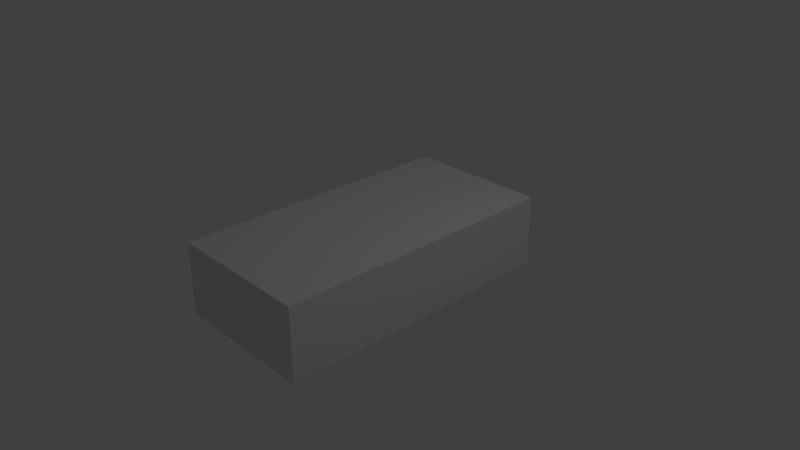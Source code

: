 # Source: battery9V.blend  (saved by Blender 2.79.0; exported with 4.5.12 LTS)
import bpy
from mathutils import Matrix  # noqa: F401  (used for matrix-valued properties, if any)

bpy.ops.wm.read_factory_settings(use_empty=True)
scene = bpy.context.scene
scene.name = 'Scene'

# ---- collections
col_collection_1 = bpy.data.collections.new('Collection 1'); scene.collection.children.link(col_collection_1)

# ---- materials (node trees are filled in below, after node groups)
mat_material = bpy.data.materials.new('Material')
mat_material.alpha_threshold = 0.0
mat_material.use_transparent_shadow = False
mat_material.roughness = 0.5
mat_material.line_color = (0.0, 0.0, 0.0, 1.0)

# ---- material node trees

# ---- world
world_world = bpy.data.worlds.new('World'); scene.world = world_world
world_world.color = (0.05088, 0.05088, 0.05088)
world_world.use_sun_shadow = False
world_world.sun_shadow_jitter_overblur = 0.0
world_world.cycles.sampling_method = 'MANUAL'

# ---- cameras
cam_camera = bpy.data.cameras.new('Camera')
cam_camera.clip_end = 100.0
cam_camera.lens = 35.0
cam_camera.sensor_width = 32.0
cam_camera.sensor_height = 18.0
cam_camera.ortho_scale = 7.314
cam_camera.dof.focus_distance = 0.0
cam_camera.dof.aperture_fstop = 128.0

# ---- lights
light_lamp = bpy.data.lights.new('Lamp', 'POINT')
light_lamp.transmission_factor = 0.0
light_lamp.cutoff_distance = 30.0
light_lamp.energy = 100.0
light_lamp.shadow_buffer_clip_start = 1.001
light_lamp.shadow_soft_size = 0.1
light_lamp.shadow_maximum_resolution = 0.006
light_lamp.use_absolute_resolution = True

# ---- meshes
me_cube = bpy.data.meshes.new('Cube')
me_cube.from_pydata([(1.0, 1.0, -1.0), (1.0, -1.0, -1.0), (-1.0, -1.0, -1.0), (-1.0, 1.0, -1.0), (1.0, 1.0, 1.0), (1.0, -1.0, 1.0), (-1.0, -1.0, 1.0), (-1.0, 1.0, 1.0)], [], [(0, 1, 2, 3), (4, 7, 6, 5), (0, 4, 5, 1), (1, 5, 6, 2), (2, 6, 7, 3), (4, 0, 3, 7)])
me_cube.materials.append(mat_material)
me_cube.use_remesh_preserve_volume = False
me_cube.use_remesh_preserve_attributes = False
me_cube.use_mirror_vertex_groups = False
me_cube.update()

# ---- objects
ob_cube = bpy.data.objects.new('Cube', me_cube)
ob_lamp = bpy.data.objects.new('Lamp', light_lamp)
ob_camera = bpy.data.objects.new('Camera', cam_camera)

# ---- transforms, parenting, visibility, modifiers, constraints
ob_cube.location = (0.0, 0.0, 0.0)
ob_cube.scale = (1.0, 2.0, 0.5)
ob_cube.lock_rotations_4d = False
ob_cube.empty_display_type = 'ARROWS'
ob_cube.lineart.crease_threshold = 0.0
ob_lamp.location = (4.076, 1.005, 5.904)
ob_lamp.rotation_euler = (0.6503, 0.05522, 1.866)
ob_lamp.lock_rotations_4d = False
ob_lamp.empty_display_type = 'ARROWS'
ob_lamp.color = (0.0, 0.0, 0.0, 0.0)
ob_lamp.lineart.crease_threshold = 0.0
ob_camera.location = (7.481, -6.508, 5.344)
ob_camera.rotation_euler = (1.109, 0.0, 0.8149)
ob_camera.lock_rotations_4d = False
ob_camera.empty_display_type = 'ARROWS'
ob_camera.color = (0.0, 0.0, 0.0, 0.0)
ob_camera.display_type = 'WIRE'
ob_camera.lineart.crease_threshold = 0.0

# ---- collection membership
col_collection_1.objects.link(ob_cube)
col_collection_1.objects.link(ob_lamp)
col_collection_1.objects.link(ob_camera)

# ---- scene / render settings (as saved in the file)
scene.camera = ob_camera
scene.frame_start = 1; scene.frame_end = 250; scene.frame_set(1)
scene.render.engine = 'BLENDER_EEVEE_NEXT'
scene.render.resolution_percentage = 50
scene.render.dither_intensity = 0.0
scene.cycles.use_denoising = False
scene.cycles.samples = 128
scene.cycles.sampling_pattern = 'TABULATED_SOBOL'
scene.cycles.use_adaptive_sampling = False
scene.cycles.use_light_tree = False
scene.cycles.blur_glossy = 0.0
scene.cycles.sample_clamp_indirect = 0.0
scene.view_settings.view_transform = 'Standard'
bpy.context.view_layer.update()
